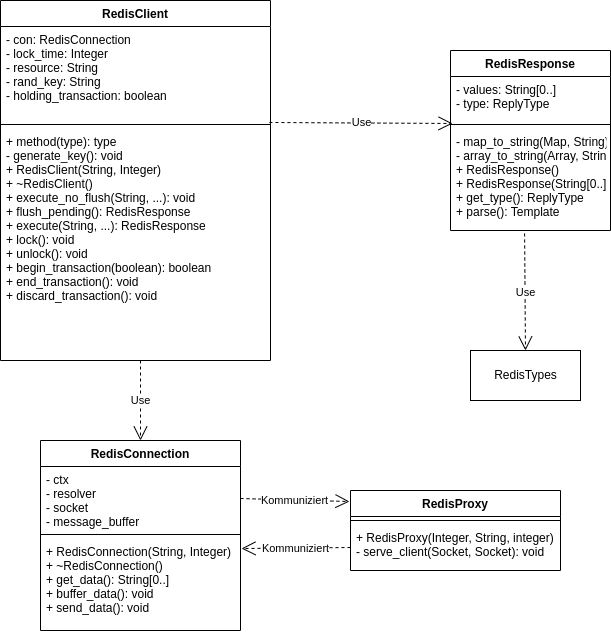

The diagram above was exported from draw.io. Its source (the exported page's mxGraphModel, read from the mxfile embedded in the PNG):
<mxGraphModel dx="462" dy="696" grid="1" gridSize="10" guides="1" tooltips="1" connect="1" arrows="1" fold="1" page="1" pageScale="1" pageWidth="827" pageHeight="1169" math="0" shadow="0">
  <root>
    <mxCell id="0" />
    <mxCell id="1" parent="0" />
    <mxCell id="-7QkrI1atcBVTF9V_58o-1" value="RedisClient" style="swimlane;fontStyle=1;align=center;verticalAlign=top;childLayout=stackLayout;horizontal=1;startSize=26;horizontalStack=0;resizeParent=1;resizeParentMax=0;resizeLast=0;collapsible=1;marginBottom=0;" parent="1" vertex="1">
      <mxGeometry x="30" y="330" width="270" height="360" as="geometry" />
    </mxCell>
    <mxCell id="-7QkrI1atcBVTF9V_58o-2" value="- con: RedisConnection&#10;- lock_time: Integer&#10;- resource: String&#10;- rand_key: String&#10;- holding_transaction: boolean" style="text;strokeColor=none;fillColor=none;align=left;verticalAlign=top;spacingLeft=4;spacingRight=4;overflow=hidden;rotatable=0;points=[[0,0.5],[1,0.5]];portConstraint=eastwest;" parent="-7QkrI1atcBVTF9V_58o-1" vertex="1">
      <mxGeometry y="26" width="270" height="94" as="geometry" />
    </mxCell>
    <mxCell id="-7QkrI1atcBVTF9V_58o-3" value="" style="line;strokeWidth=1;fillColor=none;align=left;verticalAlign=middle;spacingTop=-1;spacingLeft=3;spacingRight=3;rotatable=0;labelPosition=right;points=[];portConstraint=eastwest;" parent="-7QkrI1atcBVTF9V_58o-1" vertex="1">
      <mxGeometry y="120" width="270" height="8" as="geometry" />
    </mxCell>
    <mxCell id="-7QkrI1atcBVTF9V_58o-4" value="+ method(type): type&#10;- generate_key(): void&#10;+ RedisClient(String, Integer)&#10;+ ~RedisClient()&#10;+ execute_no_flush(String, ...): void&#10;+ flush_pending(): RedisResponse&#10;+ execute(String, ...): RedisResponse&#10;+ lock(): void&#10;+ unlock(): void&#10;+ begin_transaction(boolean): boolean&#10;+ end_transaction(): void&#10;+ discard_transaction(): void" style="text;strokeColor=none;fillColor=none;align=left;verticalAlign=top;spacingLeft=4;spacingRight=4;overflow=hidden;rotatable=0;points=[[0,0.5],[1,0.5]];portConstraint=eastwest;" parent="-7QkrI1atcBVTF9V_58o-1" vertex="1">
      <mxGeometry y="128" width="270" height="232" as="geometry" />
    </mxCell>
    <mxCell id="-7QkrI1atcBVTF9V_58o-5" value="Use" style="endArrow=open;endSize=12;dashed=1;html=1;rounded=0;exitX=0.996;exitY=1.021;exitDx=0;exitDy=0;exitPerimeter=0;entryX=0.013;entryY=1.068;entryDx=0;entryDy=0;entryPerimeter=0;" parent="1" source="-7QkrI1atcBVTF9V_58o-2" target="-7QkrI1atcBVTF9V_58o-11" edge="1">
      <mxGeometry width="160" relative="1" as="geometry">
        <mxPoint x="490" y="640" as="sourcePoint" />
        <mxPoint x="480" y="516" as="targetPoint" />
      </mxGeometry>
    </mxCell>
    <mxCell id="-7QkrI1atcBVTF9V_58o-10" value="RedisResponse" style="swimlane;fontStyle=1;align=center;verticalAlign=top;childLayout=stackLayout;horizontal=1;startSize=26;horizontalStack=0;resizeParent=1;resizeParentMax=0;resizeLast=0;collapsible=1;marginBottom=0;" parent="1" vertex="1">
      <mxGeometry x="480" y="380" width="160" height="180" as="geometry" />
    </mxCell>
    <mxCell id="-7QkrI1atcBVTF9V_58o-11" value="- values: String[0..]&#10;- type: ReplyType" style="text;strokeColor=none;fillColor=none;align=left;verticalAlign=top;spacingLeft=4;spacingRight=4;overflow=hidden;rotatable=0;points=[[0,0.5],[1,0.5]];portConstraint=eastwest;" parent="-7QkrI1atcBVTF9V_58o-10" vertex="1">
      <mxGeometry y="26" width="160" height="44" as="geometry" />
    </mxCell>
    <mxCell id="-7QkrI1atcBVTF9V_58o-12" value="" style="line;strokeWidth=1;fillColor=none;align=left;verticalAlign=middle;spacingTop=-1;spacingLeft=3;spacingRight=3;rotatable=0;labelPosition=right;points=[];portConstraint=eastwest;" parent="-7QkrI1atcBVTF9V_58o-10" vertex="1">
      <mxGeometry y="70" width="160" height="8" as="geometry" />
    </mxCell>
    <mxCell id="-7QkrI1atcBVTF9V_58o-13" value="- map_to_string(Map, String)&#10;- array_to_string(Array, String)&#10;+ RedisResponse()&#10;+ RedisResponse(String[0..]&#10;+ get_type(): ReplyType&#10;+ parse(): Template" style="text;strokeColor=none;fillColor=none;align=left;verticalAlign=top;spacingLeft=4;spacingRight=4;overflow=hidden;rotatable=0;points=[[0,0.5],[1,0.5]];portConstraint=eastwest;" parent="-7QkrI1atcBVTF9V_58o-10" vertex="1">
      <mxGeometry y="78" width="160" height="102" as="geometry" />
    </mxCell>
    <mxCell id="-7QkrI1atcBVTF9V_58o-18" value="RedisConnection" style="swimlane;fontStyle=1;align=center;verticalAlign=top;childLayout=stackLayout;horizontal=1;startSize=26;horizontalStack=0;resizeParent=1;resizeParentMax=0;resizeLast=0;collapsible=1;marginBottom=0;" parent="1" vertex="1">
      <mxGeometry x="70" y="770" width="200" height="190" as="geometry" />
    </mxCell>
    <mxCell id="-7QkrI1atcBVTF9V_58o-19" value="- ctx&#10;- resolver&#10;- socket&#10;- message_buffer" style="text;strokeColor=none;fillColor=none;align=left;verticalAlign=top;spacingLeft=4;spacingRight=4;overflow=hidden;rotatable=0;points=[[0,0.5],[1,0.5]];portConstraint=eastwest;" parent="-7QkrI1atcBVTF9V_58o-18" vertex="1">
      <mxGeometry y="26" width="200" height="64" as="geometry" />
    </mxCell>
    <mxCell id="-7QkrI1atcBVTF9V_58o-20" value="" style="line;strokeWidth=1;fillColor=none;align=left;verticalAlign=middle;spacingTop=-1;spacingLeft=3;spacingRight=3;rotatable=0;labelPosition=right;points=[];portConstraint=eastwest;" parent="-7QkrI1atcBVTF9V_58o-18" vertex="1">
      <mxGeometry y="90" width="200" height="8" as="geometry" />
    </mxCell>
    <mxCell id="-7QkrI1atcBVTF9V_58o-21" value="+ RedisConnection(String, Integer)&#10;+ ~RedisConnection()&#10;+ get_data(): String[0..]&#10;+ buffer_data(): void&#10;+ send_data(): void" style="text;strokeColor=none;fillColor=none;align=left;verticalAlign=top;spacingLeft=4;spacingRight=4;overflow=hidden;rotatable=0;points=[[0,0.5],[1,0.5]];portConstraint=eastwest;" parent="-7QkrI1atcBVTF9V_58o-18" vertex="1">
      <mxGeometry y="98" width="200" height="92" as="geometry" />
    </mxCell>
    <mxCell id="-7QkrI1atcBVTF9V_58o-22" value="Use" style="endArrow=open;endSize=12;dashed=1;html=1;rounded=0;entryX=0.5;entryY=0;entryDx=0;entryDy=0;" parent="1" target="-7QkrI1atcBVTF9V_58o-18" edge="1">
      <mxGeometry width="160" relative="1" as="geometry">
        <mxPoint x="170" y="690" as="sourcePoint" />
        <mxPoint x="330" y="690" as="targetPoint" />
      </mxGeometry>
    </mxCell>
    <mxCell id="-7QkrI1atcBVTF9V_58o-23" value="RedisTypes" style="html=1;" parent="1" vertex="1">
      <mxGeometry x="500" y="680" width="110" height="50" as="geometry" />
    </mxCell>
    <mxCell id="-7QkrI1atcBVTF9V_58o-24" value="Use" style="endArrow=open;endSize=12;dashed=1;html=1;rounded=0;exitX=0.463;exitY=1.029;exitDx=0;exitDy=0;exitPerimeter=0;entryX=0.5;entryY=0;entryDx=0;entryDy=0;" parent="1" source="-7QkrI1atcBVTF9V_58o-13" target="-7QkrI1atcBVTF9V_58o-23" edge="1">
      <mxGeometry width="160" relative="1" as="geometry">
        <mxPoint x="390" y="750" as="sourcePoint" />
        <mxPoint x="480" y="630" as="targetPoint" />
      </mxGeometry>
    </mxCell>
    <mxCell id="7Fr4jAtGdOVfGYNzOHgf-1" value="RedisProxy" style="swimlane;fontStyle=1;align=center;verticalAlign=top;childLayout=stackLayout;horizontal=1;startSize=26;horizontalStack=0;resizeParent=1;resizeParentMax=0;resizeLast=0;collapsible=1;marginBottom=0;" vertex="1" parent="1">
      <mxGeometry x="380" y="820" width="210" height="80" as="geometry" />
    </mxCell>
    <mxCell id="7Fr4jAtGdOVfGYNzOHgf-3" value="" style="line;strokeWidth=1;fillColor=none;align=left;verticalAlign=middle;spacingTop=-1;spacingLeft=3;spacingRight=3;rotatable=0;labelPosition=right;points=[];portConstraint=eastwest;" vertex="1" parent="7Fr4jAtGdOVfGYNzOHgf-1">
      <mxGeometry y="26" width="210" height="8" as="geometry" />
    </mxCell>
    <mxCell id="7Fr4jAtGdOVfGYNzOHgf-4" value="+ RedisProxy(Integer, String, integer)&#10;- serve_client(Socket, Socket): void" style="text;strokeColor=none;fillColor=none;align=left;verticalAlign=top;spacingLeft=4;spacingRight=4;overflow=hidden;rotatable=0;points=[[0,0.5],[1,0.5]];portConstraint=eastwest;" vertex="1" parent="7Fr4jAtGdOVfGYNzOHgf-1">
      <mxGeometry y="34" width="210" height="46" as="geometry" />
    </mxCell>
    <mxCell id="7Fr4jAtGdOVfGYNzOHgf-5" value="Kommuniziert" style="endArrow=open;endSize=12;dashed=1;html=1;rounded=0;exitX=1;exitY=0.5;exitDx=0;exitDy=0;entryX=-0.005;entryY=0.138;entryDx=0;entryDy=0;entryPerimeter=0;" edge="1" parent="1" source="-7QkrI1atcBVTF9V_58o-19" target="7Fr4jAtGdOVfGYNzOHgf-1">
      <mxGeometry width="160" relative="1" as="geometry">
        <mxPoint x="300" y="850" as="sourcePoint" />
        <mxPoint x="460" y="850" as="targetPoint" />
      </mxGeometry>
    </mxCell>
    <mxCell id="7Fr4jAtGdOVfGYNzOHgf-6" value="Kommuniziert" style="endArrow=open;endSize=12;dashed=1;html=1;rounded=0;entryX=1.005;entryY=0.109;entryDx=0;entryDy=0;entryPerimeter=0;exitX=0;exitY=0.5;exitDx=0;exitDy=0;" edge="1" parent="1" source="7Fr4jAtGdOVfGYNzOHgf-4" target="-7QkrI1atcBVTF9V_58o-21">
      <mxGeometry width="160" relative="1" as="geometry">
        <mxPoint x="300" y="850" as="sourcePoint" />
        <mxPoint x="460" y="850" as="targetPoint" />
      </mxGeometry>
    </mxCell>
  </root>
</mxGraphModel>